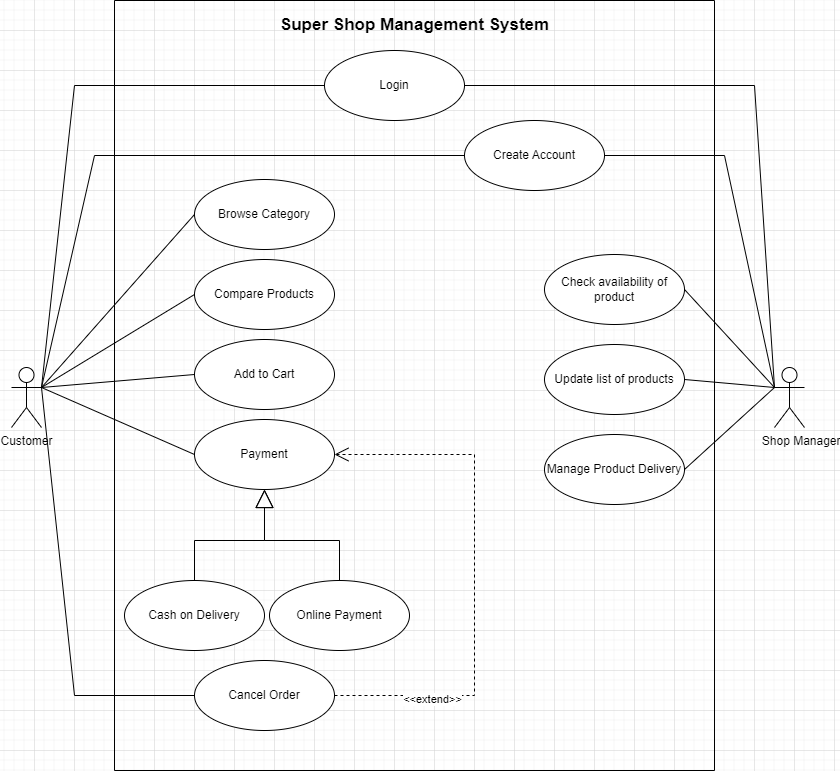

The diagram above was exported from draw.io. Its source (the exported page's mxGraphModel, read from the mxfile embedded in the PNG):
<mxGraphModel dx="780" dy="496" grid="1" gridSize="10" guides="1" tooltips="1" connect="1" arrows="1" fold="1" page="1" pageScale="1" pageWidth="850" pageHeight="1100" math="0" shadow="0">
  <root>
    <mxCell id="0" />
    <mxCell id="1" parent="0" />
    <mxCell id="8LF-IOrsV420o6zZwulT-17" value="Customer" style="shape=umlActor;verticalLabelPosition=bottom;verticalAlign=top;html=1;outlineConnect=0;" parent="1" vertex="1">
      <mxGeometry x="17" y="417" width="30" height="60" as="geometry" />
    </mxCell>
    <mxCell id="8LF-IOrsV420o6zZwulT-18" value="&amp;nbsp; &amp;nbsp; &amp;nbsp; &amp;nbsp;Shop Manager" style="shape=umlActor;verticalLabelPosition=bottom;verticalAlign=top;html=1;outlineConnect=0;" parent="1" vertex="1">
      <mxGeometry x="780" y="417" width="30" height="60" as="geometry" />
    </mxCell>
    <mxCell id="8LF-IOrsV420o6zZwulT-24" value="" style="swimlane;startSize=0;" parent="1" vertex="1">
      <mxGeometry x="120" y="50" width="600" height="770" as="geometry" />
    </mxCell>
    <mxCell id="8LF-IOrsV420o6zZwulT-25" value="&lt;font style=&quot;font-size: 17px;&quot;&gt;&lt;b&gt;Super Shop Management System&lt;/b&gt;&lt;/font&gt;" style="text;html=1;align=center;verticalAlign=middle;resizable=0;points=[];autosize=1;strokeColor=none;fillColor=none;" parent="8LF-IOrsV420o6zZwulT-24" vertex="1">
      <mxGeometry x="155" y="10" width="290" height="30" as="geometry" />
    </mxCell>
    <mxCell id="8LF-IOrsV420o6zZwulT-37" value="Browse Category" style="ellipse;whiteSpace=wrap;html=1;" parent="8LF-IOrsV420o6zZwulT-24" vertex="1">
      <mxGeometry x="80" y="179" width="140" height="70" as="geometry" />
    </mxCell>
    <mxCell id="8LF-IOrsV420o6zZwulT-36" value="Add to Cart" style="ellipse;whiteSpace=wrap;html=1;" parent="8LF-IOrsV420o6zZwulT-24" vertex="1">
      <mxGeometry x="80" y="339" width="140" height="70" as="geometry" />
    </mxCell>
    <mxCell id="8LF-IOrsV420o6zZwulT-35" value="Compare Products" style="ellipse;whiteSpace=wrap;html=1;" parent="8LF-IOrsV420o6zZwulT-24" vertex="1">
      <mxGeometry x="80" y="259" width="140" height="70" as="geometry" />
    </mxCell>
    <mxCell id="8LF-IOrsV420o6zZwulT-34" value="Payment" style="ellipse;whiteSpace=wrap;html=1;" parent="8LF-IOrsV420o6zZwulT-24" vertex="1">
      <mxGeometry x="80" y="419" width="140" height="70" as="geometry" />
    </mxCell>
    <mxCell id="8LF-IOrsV420o6zZwulT-33" value="Manage Product Delivery" style="ellipse;whiteSpace=wrap;html=1;" parent="8LF-IOrsV420o6zZwulT-24" vertex="1">
      <mxGeometry x="430" y="434" width="140" height="70" as="geometry" />
    </mxCell>
    <mxCell id="8LF-IOrsV420o6zZwulT-32" value="Update list of products" style="ellipse;whiteSpace=wrap;html=1;" parent="8LF-IOrsV420o6zZwulT-24" vertex="1">
      <mxGeometry x="430" y="344" width="140" height="70" as="geometry" />
    </mxCell>
    <mxCell id="8LF-IOrsV420o6zZwulT-31" value="Online Payment" style="ellipse;whiteSpace=wrap;html=1;" parent="8LF-IOrsV420o6zZwulT-24" vertex="1">
      <mxGeometry x="155" y="580" width="140" height="70" as="geometry" />
    </mxCell>
    <mxCell id="8LF-IOrsV420o6zZwulT-30" value="Cash on Delivery" style="ellipse;whiteSpace=wrap;html=1;" parent="8LF-IOrsV420o6zZwulT-24" vertex="1">
      <mxGeometry x="10" y="580" width="140" height="70" as="geometry" />
    </mxCell>
    <mxCell id="8LF-IOrsV420o6zZwulT-29" value="Login" style="ellipse;whiteSpace=wrap;html=1;" parent="8LF-IOrsV420o6zZwulT-24" vertex="1">
      <mxGeometry x="210" y="50" width="140" height="70" as="geometry" />
    </mxCell>
    <mxCell id="8LF-IOrsV420o6zZwulT-28" value="Create Account" style="ellipse;whiteSpace=wrap;html=1;" parent="8LF-IOrsV420o6zZwulT-24" vertex="1">
      <mxGeometry x="350" y="120" width="140" height="70" as="geometry" />
    </mxCell>
    <mxCell id="8LF-IOrsV420o6zZwulT-27" value="Check availability of product" style="ellipse;whiteSpace=wrap;html=1;" parent="8LF-IOrsV420o6zZwulT-24" vertex="1">
      <mxGeometry x="430" y="254" width="140" height="70" as="geometry" />
    </mxCell>
    <mxCell id="YFDR-awjIthZondaIMMk-1" value="Cancel Order" style="ellipse;whiteSpace=wrap;html=1;" parent="8LF-IOrsV420o6zZwulT-24" vertex="1">
      <mxGeometry x="80" y="660" width="140" height="70" as="geometry" />
    </mxCell>
    <mxCell id="6uNYcJJsttEXxeQ-27PH-2" value="&amp;lt;&amp;lt;extend&amp;gt;&amp;gt;" style="endArrow=open;endSize=12;dashed=1;html=1;rounded=0;exitX=1;exitY=0.5;exitDx=0;exitDy=0;entryX=1;entryY=0.5;entryDx=0;entryDy=0;" parent="8LF-IOrsV420o6zZwulT-24" source="YFDR-awjIthZondaIMMk-1" target="8LF-IOrsV420o6zZwulT-34" edge="1">
      <mxGeometry x="-0.6248" y="-4" width="160" relative="1" as="geometry">
        <mxPoint x="170" y="580" as="sourcePoint" />
        <mxPoint x="200" y="640" as="targetPoint" />
        <mxPoint as="offset" />
        <Array as="points">
          <mxPoint x="360" y="695" />
          <mxPoint x="360" y="454" />
        </Array>
      </mxGeometry>
    </mxCell>
    <mxCell id="wKSCXJ_R94LwDuq6xppN-4" value="" style="endArrow=block;endSize=16;endFill=0;html=1;rounded=0;exitX=0.5;exitY=0;exitDx=0;exitDy=0;entryX=0.5;entryY=1;entryDx=0;entryDy=0;" edge="1" parent="8LF-IOrsV420o6zZwulT-24" source="8LF-IOrsV420o6zZwulT-30" target="8LF-IOrsV420o6zZwulT-34">
      <mxGeometry width="160" relative="1" as="geometry">
        <mxPoint x="120" y="490" as="sourcePoint" />
        <mxPoint x="280" y="490" as="targetPoint" />
        <Array as="points">
          <mxPoint x="80" y="540" />
          <mxPoint x="150" y="540" />
        </Array>
      </mxGeometry>
    </mxCell>
    <mxCell id="wKSCXJ_R94LwDuq6xppN-5" value="" style="endArrow=block;endSize=16;endFill=0;html=1;rounded=0;exitX=0.5;exitY=0;exitDx=0;exitDy=0;entryX=0.5;entryY=1;entryDx=0;entryDy=0;" edge="1" parent="8LF-IOrsV420o6zZwulT-24" source="8LF-IOrsV420o6zZwulT-31" target="8LF-IOrsV420o6zZwulT-34">
      <mxGeometry width="160" relative="1" as="geometry">
        <mxPoint x="90" y="569" as="sourcePoint" />
        <mxPoint x="160" y="499" as="targetPoint" />
        <Array as="points">
          <mxPoint x="225" y="540" />
          <mxPoint x="150" y="540" />
        </Array>
      </mxGeometry>
    </mxCell>
    <mxCell id="8LF-IOrsV420o6zZwulT-38" value="" style="endArrow=none;html=1;rounded=0;exitX=1;exitY=0.3333333333333333;exitDx=0;exitDy=0;exitPerimeter=0;entryX=0;entryY=0.5;entryDx=0;entryDy=0;" parent="1" source="8LF-IOrsV420o6zZwulT-17" target="8LF-IOrsV420o6zZwulT-29" edge="1">
      <mxGeometry relative="1" as="geometry">
        <mxPoint x="330" y="220" as="sourcePoint" />
        <mxPoint x="490" y="220" as="targetPoint" />
        <Array as="points">
          <mxPoint x="80" y="135" />
        </Array>
      </mxGeometry>
    </mxCell>
    <mxCell id="8LF-IOrsV420o6zZwulT-40" value="" style="endArrow=none;html=1;rounded=0;exitX=1;exitY=0.5;exitDx=0;exitDy=0;entryX=0;entryY=0.3333333333333333;entryDx=0;entryDy=0;entryPerimeter=0;" parent="1" source="8LF-IOrsV420o6zZwulT-29" target="8LF-IOrsV420o6zZwulT-18" edge="1">
      <mxGeometry relative="1" as="geometry">
        <mxPoint x="90" y="170" as="sourcePoint" />
        <mxPoint x="340" y="135" as="targetPoint" />
        <Array as="points">
          <mxPoint x="760" y="135" />
        </Array>
      </mxGeometry>
    </mxCell>
    <mxCell id="8LF-IOrsV420o6zZwulT-41" value="" style="endArrow=none;html=1;rounded=0;exitX=1;exitY=0.3333333333333333;exitDx=0;exitDy=0;exitPerimeter=0;entryX=0;entryY=0.5;entryDx=0;entryDy=0;" parent="1" source="8LF-IOrsV420o6zZwulT-17" target="8LF-IOrsV420o6zZwulT-36" edge="1">
      <mxGeometry relative="1" as="geometry">
        <mxPoint x="90" y="170" as="sourcePoint" />
        <mxPoint x="340" y="135" as="targetPoint" />
      </mxGeometry>
    </mxCell>
    <mxCell id="8LF-IOrsV420o6zZwulT-42" value="" style="endArrow=none;html=1;rounded=0;exitX=1;exitY=0.3333333333333333;exitDx=0;exitDy=0;exitPerimeter=0;entryX=0;entryY=0.5;entryDx=0;entryDy=0;" parent="1" source="8LF-IOrsV420o6zZwulT-17" target="8LF-IOrsV420o6zZwulT-37" edge="1">
      <mxGeometry relative="1" as="geometry">
        <mxPoint x="90" y="170" as="sourcePoint" />
        <mxPoint x="340" y="145" as="targetPoint" />
      </mxGeometry>
    </mxCell>
    <mxCell id="8LF-IOrsV420o6zZwulT-43" value="" style="endArrow=none;html=1;rounded=0;exitX=1;exitY=0.3333333333333333;exitDx=0;exitDy=0;exitPerimeter=0;entryX=0;entryY=0.5;entryDx=0;entryDy=0;" parent="1" source="8LF-IOrsV420o6zZwulT-17" target="8LF-IOrsV420o6zZwulT-35" edge="1">
      <mxGeometry relative="1" as="geometry">
        <mxPoint x="90" y="170" as="sourcePoint" />
        <mxPoint x="210" y="225" as="targetPoint" />
      </mxGeometry>
    </mxCell>
    <mxCell id="8LF-IOrsV420o6zZwulT-44" value="" style="endArrow=none;html=1;rounded=0;exitX=1;exitY=0.3333333333333333;exitDx=0;exitDy=0;exitPerimeter=0;entryX=0;entryY=0.5;entryDx=0;entryDy=0;" parent="1" source="8LF-IOrsV420o6zZwulT-17" target="8LF-IOrsV420o6zZwulT-34" edge="1">
      <mxGeometry relative="1" as="geometry">
        <mxPoint x="90" y="170" as="sourcePoint" />
        <mxPoint x="210" y="305" as="targetPoint" />
      </mxGeometry>
    </mxCell>
    <mxCell id="8LF-IOrsV420o6zZwulT-45" value="" style="endArrow=none;html=1;rounded=0;exitX=1;exitY=0.5;exitDx=0;exitDy=0;entryX=0;entryY=0.3333333333333333;entryDx=0;entryDy=0;entryPerimeter=0;" parent="1" source="8LF-IOrsV420o6zZwulT-27" target="8LF-IOrsV420o6zZwulT-18" edge="1">
      <mxGeometry relative="1" as="geometry">
        <mxPoint x="480" y="145" as="sourcePoint" />
        <mxPoint x="770" y="170" as="targetPoint" />
      </mxGeometry>
    </mxCell>
    <mxCell id="8LF-IOrsV420o6zZwulT-46" value="" style="endArrow=none;html=1;rounded=0;exitX=1;exitY=0.5;exitDx=0;exitDy=0;entryX=0;entryY=0.3333333333333333;entryDx=0;entryDy=0;entryPerimeter=0;" parent="1" source="8LF-IOrsV420o6zZwulT-32" target="8LF-IOrsV420o6zZwulT-18" edge="1">
      <mxGeometry relative="1" as="geometry">
        <mxPoint x="700" y="245" as="sourcePoint" />
        <mxPoint x="770" y="170" as="targetPoint" />
      </mxGeometry>
    </mxCell>
    <mxCell id="8LF-IOrsV420o6zZwulT-47" value="" style="endArrow=none;html=1;rounded=0;exitX=1;exitY=0.5;exitDx=0;exitDy=0;entryX=0;entryY=0.3333333333333333;entryDx=0;entryDy=0;entryPerimeter=0;" parent="1" source="8LF-IOrsV420o6zZwulT-33" target="8LF-IOrsV420o6zZwulT-18" edge="1">
      <mxGeometry relative="1" as="geometry">
        <mxPoint x="700" y="335" as="sourcePoint" />
        <mxPoint x="770" y="170" as="targetPoint" />
      </mxGeometry>
    </mxCell>
    <mxCell id="YFDR-awjIthZondaIMMk-2" value="" style="endArrow=none;html=1;rounded=0;entryX=0;entryY=0.5;entryDx=0;entryDy=0;exitX=1;exitY=0.3333333333333333;exitDx=0;exitDy=0;exitPerimeter=0;" parent="1" source="8LF-IOrsV420o6zZwulT-17" target="YFDR-awjIthZondaIMMk-1" edge="1">
      <mxGeometry relative="1" as="geometry">
        <mxPoint x="80" y="340" as="sourcePoint" />
        <mxPoint x="210" y="514" as="targetPoint" />
        <Array as="points">
          <mxPoint x="80" y="745" />
        </Array>
      </mxGeometry>
    </mxCell>
    <mxCell id="wKSCXJ_R94LwDuq6xppN-1" value="" style="endArrow=none;html=1;rounded=0;exitX=1;exitY=0.3333333333333333;exitDx=0;exitDy=0;exitPerimeter=0;entryX=0;entryY=0.5;entryDx=0;entryDy=0;" edge="1" parent="1" source="8LF-IOrsV420o6zZwulT-17" target="8LF-IOrsV420o6zZwulT-28">
      <mxGeometry relative="1" as="geometry">
        <mxPoint x="57" y="447" as="sourcePoint" />
        <mxPoint x="340" y="145" as="targetPoint" />
        <Array as="points">
          <mxPoint x="100" y="205" />
        </Array>
      </mxGeometry>
    </mxCell>
    <mxCell id="wKSCXJ_R94LwDuq6xppN-2" value="" style="endArrow=none;html=1;rounded=0;exitX=1;exitY=0.5;exitDx=0;exitDy=0;entryX=0;entryY=0.3333333333333333;entryDx=0;entryDy=0;entryPerimeter=0;" edge="1" parent="1" source="8LF-IOrsV420o6zZwulT-28" target="8LF-IOrsV420o6zZwulT-18">
      <mxGeometry relative="1" as="geometry">
        <mxPoint x="480" y="145" as="sourcePoint" />
        <mxPoint x="790" y="447" as="targetPoint" />
        <Array as="points">
          <mxPoint x="730" y="205" />
        </Array>
      </mxGeometry>
    </mxCell>
  </root>
</mxGraphModel>